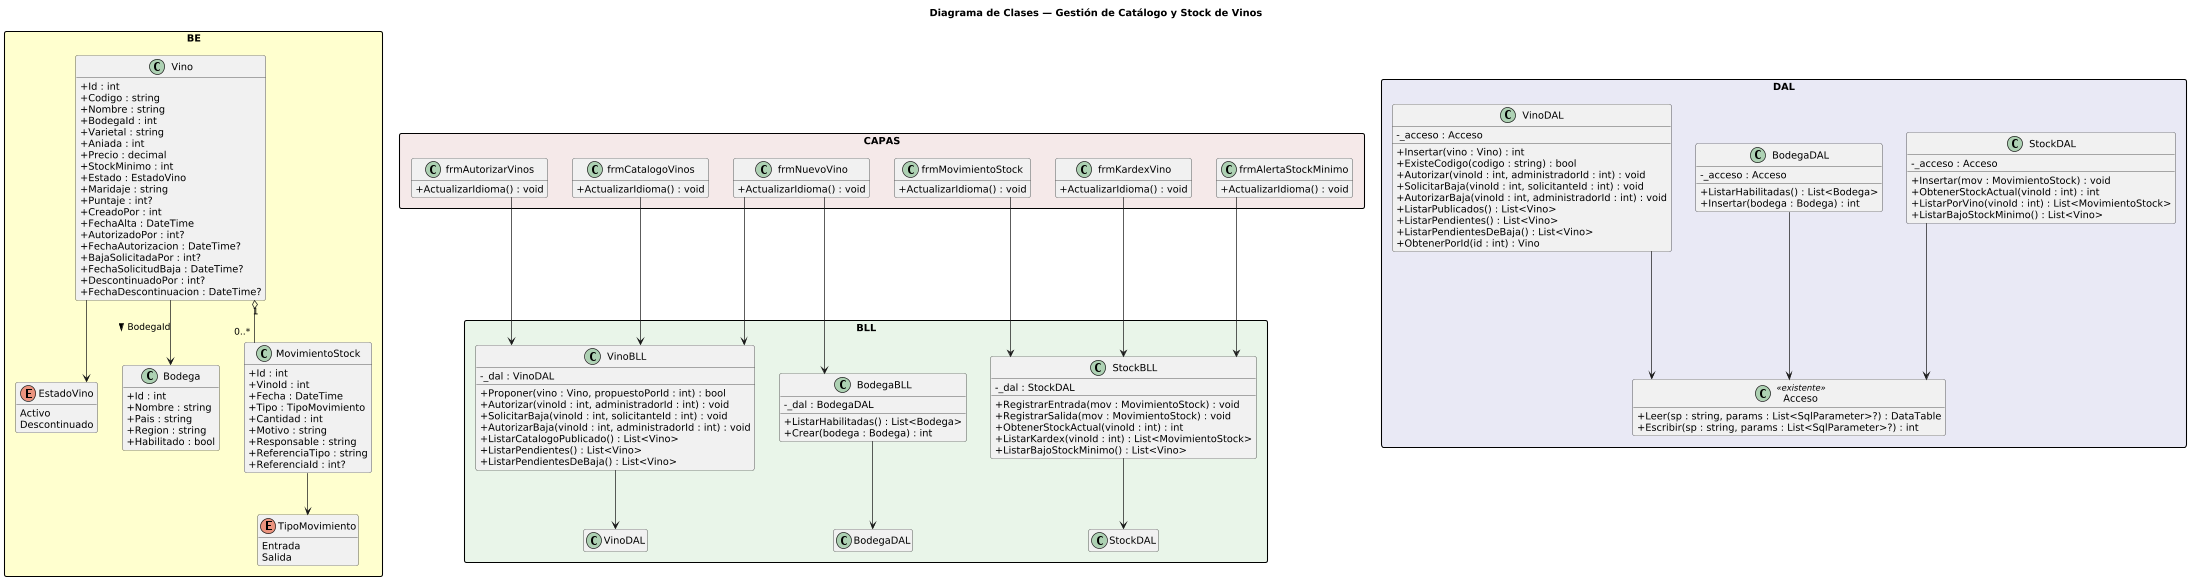

The diagram above was rendered by PlantUML. Its source (embedded in the PNG):
@startuml DiagramaClases_CatalogoStock

title Diagrama de Clases — Gestión de Catálogo y Stock de Vinos

skinparam classAttributeIconSize 0
skinparam packageStyle rectangle
skinparam shadowing false
skinparam roundcorner 6
skinparam linetype ortho
hide empty members
scale 0.7

package "BE" #FEFECE {

  enum EstadoVino {
    Activo
    Descontinuado
  }

  enum TipoMovimiento {
    Entrada
    Salida
  }

  class Vino {
    + Id : int
    + Codigo : string
    + Nombre : string
    + BodegaId : int
    + Varietal : string
    + Aniada : int
    + Precio : decimal
    + StockMinimo : int
    + Estado : EstadoVino
    + Maridaje : string
    + Puntaje : int?
    + CreadoPor : int
    + FechaAlta : DateTime
    + AutorizadoPor : int?
    + FechaAutorizacion : DateTime?
    + BajaSolicitadaPor : int?
    + FechaSolicitudBaja : DateTime?
    + DescontinuadoPor : int?
    + FechaDescontinuacion : DateTime?
  }

  class Bodega {
    + Id : int
    + Nombre : string
    + Pais : string
    + Region : string
    + Habilitado : bool
  }

  class MovimientoStock {
    + Id : int
    + VinoId : int
    + Fecha : DateTime
    + Tipo : TipoMovimiento
    + Cantidad : int
    + Motivo : string
    + Responsable : string
    + ReferenciaTipo : string
    + ReferenciaId : int?
  }

  Vino "1" o-- "0..*" MovimientoStock
  Vino --> EstadoVino
  Vino --> Bodega : BodegaId >
  MovimientoStock --> TipoMovimiento
}

' ─────────────────────────────────────────
' CAPA BLL
' ─────────────────────────────────────────
package "BLL" #E8F4E8 {

  class VinoBLL {
    - _dal : VinoDAL
    + Proponer(vino : Vino, propuestoPorId : int) : bool
    + Autorizar(vinoId : int, administradorId : int) : void
    + SolicitarBaja(vinoId : int, solicitanteId : int) : void
    + AutorizarBaja(vinoId : int, administradorId : int) : void
    + ListarCatalogoPublicado() : List<Vino>
    + ListarPendientes() : List<Vino>
    + ListarPendientesDeBaja() : List<Vino>
  }

  class BodegaBLL {
    - _dal : BodegaDAL
    + ListarHabilitadas() : List<Bodega>
    + Crear(bodega : Bodega) : int
  }

  class StockBLL {
    - _dal : StockDAL
    + RegistrarEntrada(mov : MovimientoStock) : void
    + RegistrarSalida(mov : MovimientoStock) : void
    + ObtenerStockActual(vinoId : int) : int
    + ListarKardex(vinoId : int) : List<MovimientoStock>
    + ListarBajoStockMinimo() : List<Vino>
  }

  VinoBLL --> VinoDAL
  BodegaBLL --> BodegaDAL
  StockBLL --> StockDAL
}

' ─────────────────────────────────────────
' CAPA DAL
' ─────────────────────────────────────────
package "DAL" #E8E8F4 {

  class Acceso <<existente>> {
    + Leer(sp : string, params : List<SqlParameter>?) : DataTable
    + Escribir(sp : string, params : List<SqlParameter>?) : int
  }

  class VinoDAL {
    - _acceso : Acceso
    + Insertar(vino : Vino) : int
    + ExisteCodigo(codigo : string) : bool
    + Autorizar(vinoId : int, administradorId : int) : void
    + SolicitarBaja(vinoId : int, solicitanteId : int) : void
    + AutorizarBaja(vinoId : int, administradorId : int) : void
    + ListarPublicados() : List<Vino>
    + ListarPendientes() : List<Vino>
    + ListarPendientesDeBaja() : List<Vino>
    + ObtenerPorId(id : int) : Vino
  }

  class BodegaDAL {
    - _acceso : Acceso
    + ListarHabilitadas() : List<Bodega>
    + Insertar(bodega : Bodega) : int
  }

  class StockDAL {
    - _acceso : Acceso
    + Insertar(mov : MovimientoStock) : void
    + ObtenerStockActual(vinoId : int) : int
    + ListarPorVino(vinoId : int) : List<MovimientoStock>
    + ListarBajoStockMinimo() : List<Vino>
  }

  VinoDAL --> Acceso
  BodegaDAL --> Acceso
  StockDAL --> Acceso
}

' ─────────────────────────────────────────
' CAPA CAPAS (presentación)
' ─────────────────────────────────────────
package "CAPAS" #F4E8E8 {

  class frmCatalogoVinos {
    + ActualizarIdioma() : void
  }
  class frmNuevoVino {
    + ActualizarIdioma() : void
  }
  class frmAutorizarVinos {
    + ActualizarIdioma() : void
  }
  class frmMovimientoStock {
    + ActualizarIdioma() : void
  }
  class frmKardexVino {
    + ActualizarIdioma() : void
  }
  class frmAlertaStockMinimo {
    + ActualizarIdioma() : void
  }

  frmCatalogoVinos    --> VinoBLL
  frmNuevoVino         --> VinoBLL
  frmNuevoVino         --> BodegaBLL
  frmAutorizarVinos    --> VinoBLL
  frmMovimientoStock   --> StockBLL
  frmKardexVino        --> StockBLL
  frmAlertaStockMinimo --> StockBLL
}

@enduml